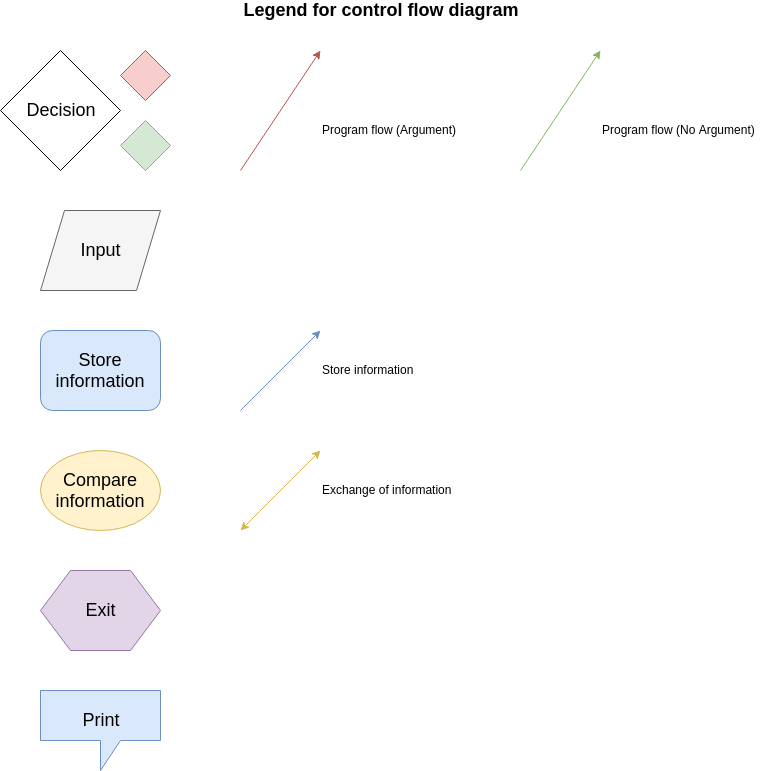

The diagram above was exported from draw.io. Its source (the exported page's mxGraphModel, read from the mxfile embedded in the PNG):
<mxGraphModel dx="1394" dy="820" grid="1" gridSize="10" guides="1" tooltips="1" connect="1" arrows="1" fold="1" page="1" pageScale="1" pageWidth="827" pageHeight="1169" math="0" shadow="0">
  <root>
    <mxCell id="0" />
    <mxCell id="1" parent="0" />
    <mxCell id="fF4W-dh6DuhvhoJ0e_ak-1" value="" style="ellipse;whiteSpace=wrap;html=1;align=center;fillColor=#fff2cc;strokeColor=#d6b656;" vertex="1" parent="1">
      <mxGeometry x="80" y="480" width="120" height="80" as="geometry" />
    </mxCell>
    <mxCell id="fF4W-dh6DuhvhoJ0e_ak-2" value="" style="shape=hexagon;perimeter=hexagonPerimeter2;whiteSpace=wrap;html=1;align=center;fillColor=#e1d5e7;strokeColor=#9673a6;" vertex="1" parent="1">
      <mxGeometry x="80" y="600" width="120" height="80" as="geometry" />
    </mxCell>
    <mxCell id="fF4W-dh6DuhvhoJ0e_ak-3" value="" style="shape=callout;whiteSpace=wrap;html=1;perimeter=calloutPerimeter;align=center;fillColor=#dae8fc;strokeColor=#6c8ebf;" vertex="1" parent="1">
      <mxGeometry x="80" y="720" width="120" height="80" as="geometry" />
    </mxCell>
    <mxCell id="fF4W-dh6DuhvhoJ0e_ak-4" value="" style="rounded=1;whiteSpace=wrap;html=1;align=center;fillColor=#dae8fc;strokeColor=#6c8ebf;" vertex="1" parent="1">
      <mxGeometry x="80" y="360" width="120" height="80" as="geometry" />
    </mxCell>
    <mxCell id="fF4W-dh6DuhvhoJ0e_ak-5" value="" style="rhombus;whiteSpace=wrap;html=1;align=center;" vertex="1" parent="1">
      <mxGeometry x="40" y="80" width="120" height="120" as="geometry" />
    </mxCell>
    <mxCell id="fF4W-dh6DuhvhoJ0e_ak-6" value="" style="shape=parallelogram;perimeter=parallelogramPerimeter;whiteSpace=wrap;html=1;align=center;fillColor=#f5f5f5;strokeColor=#666666;fontColor=#333333;" vertex="1" parent="1">
      <mxGeometry x="80" y="240" width="120" height="80" as="geometry" />
    </mxCell>
    <mxCell id="fF4W-dh6DuhvhoJ0e_ak-7" value="&lt;font style=&quot;font-size: 18px&quot;&gt;Decision&lt;/font&gt;" style="text;html=1;strokeColor=none;fillColor=none;align=center;verticalAlign=middle;whiteSpace=wrap;rounded=0;" vertex="1" parent="1">
      <mxGeometry x="80" y="130" width="40" height="20" as="geometry" />
    </mxCell>
    <mxCell id="fF4W-dh6DuhvhoJ0e_ak-9" value="&lt;font style=&quot;font-size: 18px&quot;&gt;Input&lt;br&gt;&lt;/font&gt;" style="text;html=1;strokeColor=none;fillColor=none;align=center;verticalAlign=middle;whiteSpace=wrap;rounded=0;" vertex="1" parent="1">
      <mxGeometry x="120" y="270" width="40" height="20" as="geometry" />
    </mxCell>
    <mxCell id="fF4W-dh6DuhvhoJ0e_ak-11" value="&lt;font style=&quot;font-size: 18px&quot;&gt;Store information&lt;br&gt;&lt;/font&gt;" style="text;html=1;strokeColor=none;fillColor=none;align=center;verticalAlign=middle;whiteSpace=wrap;rounded=0;" vertex="1" parent="1">
      <mxGeometry x="120" y="390" width="40" height="20" as="geometry" />
    </mxCell>
    <mxCell id="fF4W-dh6DuhvhoJ0e_ak-13" value="&lt;font style=&quot;font-size: 18px&quot;&gt;Compare information&lt;br&gt;&lt;/font&gt;" style="text;html=1;strokeColor=none;fillColor=none;align=center;verticalAlign=middle;whiteSpace=wrap;rounded=0;" vertex="1" parent="1">
      <mxGeometry x="120" y="510" width="40" height="20" as="geometry" />
    </mxCell>
    <mxCell id="fF4W-dh6DuhvhoJ0e_ak-14" value="&lt;font style=&quot;font-size: 18px&quot;&gt;Exit&lt;br&gt;&lt;/font&gt;" style="text;html=1;strokeColor=none;fillColor=none;align=center;verticalAlign=middle;whiteSpace=wrap;rounded=0;" vertex="1" parent="1">
      <mxGeometry x="120" y="630" width="40" height="20" as="geometry" />
    </mxCell>
    <mxCell id="fF4W-dh6DuhvhoJ0e_ak-15" value="&lt;font style=&quot;font-size: 18px&quot;&gt;Print&lt;br&gt;&lt;/font&gt;" style="text;html=1;strokeColor=none;fillColor=none;align=center;verticalAlign=middle;whiteSpace=wrap;rounded=0;" vertex="1" parent="1">
      <mxGeometry x="120" y="740" width="40" height="20" as="geometry" />
    </mxCell>
    <mxCell id="fF4W-dh6DuhvhoJ0e_ak-16" value="&lt;font style=&quot;font-size: 18px&quot;&gt;&lt;b&gt;Legend for control flow diagram&lt;/b&gt;&lt;/font&gt;" style="text;html=1;strokeColor=none;fillColor=none;align=center;verticalAlign=middle;whiteSpace=wrap;rounded=0;" vertex="1" parent="1">
      <mxGeometry x="80" y="30" width="680" height="20" as="geometry" />
    </mxCell>
    <mxCell id="fF4W-dh6DuhvhoJ0e_ak-19" value="" style="endArrow=classic;html=1;fillColor=#f8cecc;strokeColor=#b85450;" edge="1" parent="1">
      <mxGeometry width="50" height="50" relative="1" as="geometry">
        <mxPoint x="280" y="200" as="sourcePoint" />
        <mxPoint x="360" y="80" as="targetPoint" />
      </mxGeometry>
    </mxCell>
    <mxCell id="fF4W-dh6DuhvhoJ0e_ak-20" value="" style="endArrow=classic;startArrow=classic;html=1;fillColor=#fff2cc;strokeColor=#d6b656;" edge="1" parent="1">
      <mxGeometry width="50" height="50" relative="1" as="geometry">
        <mxPoint x="280" y="560" as="sourcePoint" />
        <mxPoint x="360" y="480" as="targetPoint" />
      </mxGeometry>
    </mxCell>
    <mxCell id="fF4W-dh6DuhvhoJ0e_ak-21" value="Program flow (Argument)&lt;br&gt;" style="text;html=1;resizable=0;points=[];autosize=1;align=left;verticalAlign=top;spacingTop=-4;" vertex="1" parent="1">
      <mxGeometry x="360" y="150" width="150" height="20" as="geometry" />
    </mxCell>
    <mxCell id="fF4W-dh6DuhvhoJ0e_ak-22" value="Exchange of information" style="text;html=1;resizable=0;points=[];autosize=1;align=left;verticalAlign=top;spacingTop=-4;" vertex="1" parent="1">
      <mxGeometry x="360" y="510" width="150" height="20" as="geometry" />
    </mxCell>
    <mxCell id="fF4W-dh6DuhvhoJ0e_ak-23" value="" style="endArrow=classic;html=1;fillColor=#d5e8d4;strokeColor=#82b366;" edge="1" parent="1">
      <mxGeometry width="50" height="50" relative="1" as="geometry">
        <mxPoint x="560" y="200" as="sourcePoint" />
        <mxPoint x="640" y="80" as="targetPoint" />
      </mxGeometry>
    </mxCell>
    <mxCell id="fF4W-dh6DuhvhoJ0e_ak-24" value="Program flow (No Argument)&lt;br&gt;" style="text;html=1;resizable=0;points=[];autosize=1;align=left;verticalAlign=top;spacingTop=-4;" vertex="1" parent="1">
      <mxGeometry x="640" y="150" width="170" height="20" as="geometry" />
    </mxCell>
    <mxCell id="fF4W-dh6DuhvhoJ0e_ak-25" value="" style="endArrow=classic;html=1;fillColor=#dae8fc;strokeColor=#6c8ebf;" edge="1" parent="1">
      <mxGeometry width="50" height="50" relative="1" as="geometry">
        <mxPoint x="280" y="440" as="sourcePoint" />
        <mxPoint x="360" y="360" as="targetPoint" />
      </mxGeometry>
    </mxCell>
    <mxCell id="fF4W-dh6DuhvhoJ0e_ak-26" value="Store information" style="text;html=1;resizable=0;points=[];autosize=1;align=left;verticalAlign=top;spacingTop=-4;" vertex="1" parent="1">
      <mxGeometry x="360" y="390" width="110" height="20" as="geometry" />
    </mxCell>
    <mxCell id="fF4W-dh6DuhvhoJ0e_ak-27" value="" style="rhombus;whiteSpace=wrap;html=1;align=center;fillColor=#f8cecc;strokeColor=#b85450;" vertex="1" parent="1">
      <mxGeometry x="160" y="80" width="50" height="50" as="geometry" />
    </mxCell>
    <mxCell id="fF4W-dh6DuhvhoJ0e_ak-28" value="" style="rhombus;whiteSpace=wrap;html=1;align=center;fillColor=#d5e8d4;strokeColor=#82b366;" vertex="1" parent="1">
      <mxGeometry x="160" y="150" width="50" height="50" as="geometry" />
    </mxCell>
  </root>
</mxGraphModel>